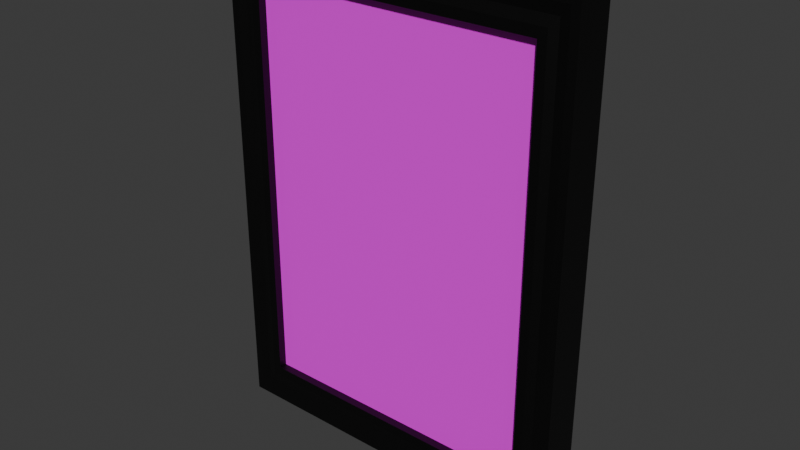 # Source: EyeChart.blend  (saved by Blender 4.0.36; exported with 4.5.12 LTS)
import bpy
from mathutils import Matrix  # noqa: F401  (used for matrix-valued properties, if any)

bpy.ops.wm.read_factory_settings(use_empty=True)
scene = bpy.context.scene
scene.name = 'Scene'

# ---- collections
col_collection = bpy.data.collections.new('Collection'); scene.collection.children.link(col_collection)

# ---- images (referenced by path relative to the original .blend; pixels are not part of the script)
import os
ASSET_DIR = os.environ.get("B2B_ASSET_DIR", "")  # directory of the original .blend (textures are referenced by path, not embedded)
HERE = os.path.dirname(os.path.abspath(__file__))  # packed textures are extracted next to this script under _unpacked/

def load_image(name, relpath, width, height, colorspace="sRGB"):
    """Load a texture the original file referenced (path relative to the .blend, or extracted next to this script)."""
    p = next((c for c in (os.path.join(HERE, relpath), os.path.join(ASSET_DIR, relpath)) if relpath and os.path.exists(c)), "")
    if p:
        img = bpy.data.images.load(p, check_existing=True)
        img.name = name
    else:  # same state as the original file: an image datablock whose file is absent (Cycles renders it pink)
        img = bpy.data.images.new(name, width, height)
        img.source = "FILE"
        img.filepath = "//" + (relpath or name)
    img.colorspace_settings.name = colorspace
    return img
img_eyechart_png = load_image('eyechart.png', 'eyechart.png', 1024, 1024, 'sRGB')

# ---- materials (node trees are filled in below, after node groups)
mat_frame = bpy.data.materials.new('Frame')
mat_frame.use_transparent_shadow = False
mat_image = bpy.data.materials.new('Image')
mat_image.use_transparent_shadow = False
mat_back = bpy.data.materials.new('Back')
mat_back.use_transparent_shadow = False

# ---- material node trees
mat_frame.use_nodes = True; mat_frame.node_tree.nodes.clear()
_N = mat_frame.node_tree.nodes; _L = mat_frame.node_tree.links
n0 = _N.new('ShaderNodeBsdfPrincipled'); n0.name = 'Principled BSDF'; n0.location = (10, 300)
n0.inputs[0].default_value = (0.0, 0.0, 0.0, 1.0)
n0.inputs[3].default_value = 1.45
n1 = _N.new('ShaderNodeOutputMaterial'); n1.name = 'Material Output'; n1.location = (300, 300)
_L.new(n0.outputs[0], n1.inputs[0])
n1.is_active_output = True
mat_image.use_nodes = True; mat_image.node_tree.nodes.clear()
_N = mat_image.node_tree.nodes; _L = mat_image.node_tree.links
n0 = _N.new('ShaderNodeBsdfPrincipled'); n0.name = 'Principled BSDF'; n0.location = (10, 300)
n0.inputs[3].default_value = 1.45
n1 = _N.new('ShaderNodeOutputMaterial'); n1.name = 'Material Output'; n1.location = (300, 300)
n2 = _N.new('ShaderNodeTexImage'); n2.name = 'Image Texture'; n2.location = (-280, 275)
n2.image = img_eyechart_png
_L.new(n0.outputs[0], n1.inputs[0])
_L.new(n2.outputs[0], n0.inputs[0])
n1.is_active_output = True
mat_back.use_nodes = True; mat_back.node_tree.nodes.clear()
_N = mat_back.node_tree.nodes; _L = mat_back.node_tree.links
n0 = _N.new('ShaderNodeBsdfPrincipled'); n0.name = 'Principled BSDF'; n0.location = (10, 300)
n0.inputs[0].default_value = (0.0, 0.0, 0.0, 1.0)
n0.inputs[3].default_value = 1.45
n1 = _N.new('ShaderNodeOutputMaterial'); n1.name = 'Material Output'; n1.location = (300, 300)
_L.new(n0.outputs[0], n1.inputs[0])
n1.is_active_output = True

# ---- world
world_world = bpy.data.worlds.new('World'); scene.world = world_world
world_world.use_nodes = True; world_world.node_tree.nodes.clear()
_N = world_world.node_tree.nodes; _L = world_world.node_tree.links
n0 = _N.new('ShaderNodeOutputWorld'); n0.name = 'World Output'; n0.location = (300, 300)
n1 = _N.new('ShaderNodeBackground'); n1.name = 'Background'; n1.location = (10, 300)
n1.inputs[0].default_value = (0.05088, 0.05088, 0.05088, 1.0)
_L.new(n1.outputs[0], n0.inputs[0])
n0.is_active_output = True
world_world.color = (0.05088, 0.05088, 0.05088)
world_world.use_sun_shadow = False
world_world.sun_shadow_jitter_overblur = 0.0

# ---- meshes
me_cube_cube_002 = bpy.data.meshes.new('Cube_Cube.002')
me_cube_cube_002.from_pydata([(-0.7075, -0.8069, 0.09668), (-0.7075, 1.203, 0.09668), (-0.8769, -1.0, -0.09668), (-0.8769, 1.396, -0.09668), (0.7075, -0.8069, 0.09668), (0.7075, 1.203, 0.09668), (0.8769, -1.0, -0.09668), (0.8769, 1.396, -0.09668), (-0.8769, -1.0, 0.09668), (-0.8769, 1.396, 0.09668), (0.8769, 1.396, 0.09668), (0.8769, -1.0, 0.09668), (-0.7075, -0.8069, 0.05625), (-0.7075, 1.203, 0.05625), (0.7075, 1.203, 0.05625), (0.7075, -0.8069, 0.05625), (-0.7922, -0.9034, 0.08929), (-0.7922, 1.299, 0.08929), (0.7922, 1.299, 0.08929), (0.7922, -0.9034, 0.08929), (-0.7498, -0.8551, 0.09668), (0.7498, 1.251, 0.09668), (-0.7498, 1.251, 0.09668), (0.7498, -0.8551, 0.09668), (-0.8369, 1.35, 0.09668), (0.8369, -0.9544, 0.09668), (-0.8369, -0.9544, 0.09668), (0.8369, 1.35, 0.09668), (-0.8369, 1.203, 0.09668), (-0.7498, 1.203, 0.09668), (-0.7922, 1.203, 0.08929), (-0.8769, 1.203, 0.09668), (-0.8769, 1.203, -0.09668), (0.8769, 1.203, -0.09668), (0.8769, 1.203, 0.09668), (0.7498, 1.202, 0.09668), (0.7922, 1.202, 0.08929), (0.8369, 1.202, 0.09668), (0.7498, -0.8068, 0.09668), (0.7922, -0.8068, 0.08929), (0.8369, -0.8068, 0.09668), (0.8769, -0.8068, 0.09668), (0.8769, -0.8072, -0.09668), (-0.8769, -0.8073, -0.09668), (-0.8769, -0.8074, 0.09668), (-0.8369, -0.8084, 0.09668), (-0.7498, -0.8084, 0.09668), (-0.8769, -0.8083, 0.09668), (-0.7922, -0.8084, 0.08929)], [], [(8, 47, 44, 43, 2), (2, 43, 42, 6), (6, 42, 41, 11), (5, 1, 13, 14), (2, 6, 11, 8), (7, 3, 9, 10), (26, 45, 47, 8), (27, 37, 34, 10), (25, 26, 8, 11), (24, 27, 10, 9), (15, 14, 13, 12), (4, 5, 14, 15), (0, 4, 15, 12), (1, 0, 12, 13), (22, 21, 18, 17), (23, 20, 16, 19), (21, 35, 36, 18), (20, 46, 48, 16), (0, 46, 20), (5, 35, 21), (4, 0, 20, 23), (1, 5, 21, 22), (17, 18, 27, 24), (19, 16, 26, 25), (18, 36, 37, 27), (16, 48, 45, 26), (30, 29, 22, 17), (29, 1, 22), (28, 30, 17, 24), (31, 28, 24, 9), (32, 31, 9, 3), (33, 32, 3, 7), (34, 33, 7, 10), (34, 37, 40, 41), (37, 36, 39, 40), (35, 5, 4, 38), (36, 35, 38, 39), (41, 40, 25, 11), (40, 39, 19, 25), (38, 4, 23), (39, 38, 23, 19), (41, 42, 33, 34), (42, 43, 32, 33), (43, 44, 31, 32), (48, 46, 29, 30), (46, 0, 1, 29), (45, 48, 30, 28), (47, 45, 28, 31, 44)])
me_cube_cube_002.polygons.foreach_set('material_index', [0, 2, 0, 0, 0, 0, 0, 0, 0, 0, 1, 0, 0, 0, 0, 0, 0, 0, 0, 0, 0, 0, 0, 0, 0, 0, 0, 0, 0, 0, 0, 2, 0, 0, 0, 0, 0, 0, 0, 0, 0, 0, 2, 0, 0, 0, 0, 0])
_uv = me_cube_cube_002.uv_layers.new(name='UVMap')
_uv.uv.foreach_set('vector', [0.375, 0.0, 0.399, 0.0, 0.3991, 0.0, 0.3991, 0.25, 0.375, 0.25, 0.375, 0.25, 0.3991, 0.25, 0.3991, 0.5, 0.375, 0.5, 0.375, 0.5, 0.3991, 0.5, 0.3992, 0.75, 0.375, 0.75, 0.6009, 0.7741, 0.6009, 0.9759, 0.6009, 0.9759, 0.6009, 0.7741, 0.125, 0.5, 0.375, 0.5, 0.375, 0.75, 0.125, 0.75, 0.625, 0.5, 0.875, 0.5, 0.875, 0.75, 0.625, 0.75, 0.3807, 0.9943, 0.399, 0.9943, 0.399, 1.0, 0.375, 1.0, 0.6193, 0.7557, 0.6008, 0.7557, 0.6008, 0.75, 0.625, 0.75, 0.3807, 0.7557, 0.3807, 0.9943, 0.375, 1.0, 0.375, 0.75, 0.6193, 0.9943, 0.6193, 0.7557, 0.625, 0.75, 0.625, 1.0, 0.9992, 0.003709, 0.9992, 1.001, 0.0007506, 1.001, 0.0007506, 0.003709, 0.3991, 0.7741, 0.6009, 0.7741, 0.6009, 0.7741, 0.3991, 0.7741, 0.3991, 0.9759, 0.3991, 0.7741, 0.3991, 0.7741, 0.3991, 0.9759, 0.6009, 0.9759, 0.3991, 0.9759, 0.3991, 0.9759, 0.6009, 0.9759, 0.6069, 0.9819, 0.6069, 0.7681, 0.6129, 0.7621, 0.6129, 0.9879, 0.3931, 0.7681, 0.3931, 0.9819, 0.3871, 0.9879, 0.3871, 0.7621, 0.6069, 0.7681, 0.6008, 0.7681, 0.6008, 0.7621, 0.6129, 0.7621, 0.3931, 0.9819, 0.399, 0.9819, 0.399, 0.9879, 0.3871, 0.9879, 0.3991, 0.9759, 0.399, 0.9819, 0.3931, 0.9819, 0.6009, 0.7741, 0.6008, 0.7681, 0.6069, 0.7681, 0.3991, 0.7741, 0.3991, 0.9759, 0.3931, 0.9819, 0.3931, 0.7681, 0.6009, 0.9759, 0.6009, 0.7741, 0.6069, 0.7681, 0.6069, 0.9819, 0.6129, 0.9879, 0.6129, 0.7621, 0.6193, 0.7557, 0.6193, 0.9943, 0.3871, 0.7621, 0.3871, 0.9879, 0.3807, 0.9943, 0.3807, 0.7557, 0.6129, 0.7621, 0.6008, 0.7621, 0.6008, 0.7557, 0.6193, 0.7557, 0.3871, 0.9879, 0.399, 0.9879, 0.399, 0.9943, 0.3807, 0.9943, 0.6009, 0.9879, 0.6009, 0.9819, 0.6069, 0.9819, 0.6129, 0.9879, 0.6009, 0.9819, 0.6009, 0.9759, 0.6069, 0.9819, 0.6009, 0.9943, 0.6009, 0.9879, 0.6129, 0.9879, 0.6193, 0.9943, 0.6009, 1.0, 0.6009, 0.9943, 0.6193, 0.9943, 0.625, 1.0, 0.6009, 0.25, 0.6009, 0.0, 0.625, 0.0, 0.625, 0.25, 0.6009, 0.5, 0.6009, 0.25, 0.625, 0.25, 0.625, 0.5, 0.6008, 0.75, 0.6009, 0.5, 0.625, 0.5, 0.625, 0.75, 0.6008, 0.75, 0.6008, 0.7557, 0.3992, 0.7557, 0.3992, 0.75, 0.6008, 0.7557, 0.6008, 0.7621, 0.3992, 0.7621, 0.3992, 0.7557, 0.6008, 0.7681, 0.6009, 0.7741, 0.3991, 0.7741, 0.3992, 0.7681, 0.6008, 0.7621, 0.6008, 0.7681, 0.3992, 0.7681, 0.3992, 0.7621, 0.3992, 0.75, 0.3992, 0.7557, 0.3807, 0.7557, 0.375, 0.75, 0.3992, 0.7557, 0.3992, 0.7621, 0.3871, 0.7621, 0.3807, 0.7557, 0.3992, 0.7681, 0.3991, 0.7741, 0.3931, 0.7681, 0.3992, 0.7621, 0.3992, 0.7681, 0.3931, 0.7681, 0.3871, 0.7621, 0.3992, 0.75, 0.3991, 0.5, 0.6009, 0.5, 0.6008, 0.75, 0.3991, 0.5, 0.3991, 0.25, 0.6009, 0.25, 0.6009, 0.5, 0.3991, 0.25, 0.3991, 0.0, 0.6009, 0.0, 0.6009, 0.25, 0.399, 0.9879, 0.399, 0.9819, 0.6009, 0.9819, 0.6009, 0.9879, 0.399, 0.9819, 0.3991, 0.9759, 0.6009, 0.9759, 0.6009, 0.9819, 0.399, 0.9943, 0.399, 0.9879, 0.6009, 0.9879, 0.6009, 0.9943, 0.399, 1.0, 0.399, 0.9943, 0.6009, 0.9943, 0.6009, 1.0, 0.3991, 1.0])
me_cube_cube_002.materials.append(mat_frame)
me_cube_cube_002.materials.append(mat_image)
me_cube_cube_002.materials.append(mat_back)
me_cube_cube_002.update()
me_cube_cube_002.normals_split_custom_set([tuple(v) for v in zip(*[iter([-1.0, 0.0, 0.0, -1.0, 0.0, 0.0, -1.0, 0.0, 0.0, -1.0, 0.0, 0.0, -1.0, 0.0, 0.0, 5.511e-09, 0.0, -1.0, 5.511e-09, 0.0, -1.0, 5.511e-09, 0.0, -1.0, 5.511e-09, 0.0, -1.0, 1.0, 0.0, 0.0, 1.0, 0.0, 0.0, 1.0, 0.0, 0.0, 1.0, 0.0, 0.0, 0.0, -1.0, 0.0, 0.0, -1.0, 0.0, 0.0, -1.0, 0.0, 0.0, -1.0, 0.0, 0.0, -1.0, 0.0, 0.0, -1.0, 0.0, 0.0, -1.0, 0.0, 0.0, -1.0, 0.0, 0.0, 1.0, 0.0, 0.0, 1.0, 0.0, 0.0, 1.0, 0.0, 0.0, 1.0, 0.0, 0.0, 0.0, 1.0, 0.0, 0.0, 1.0, 0.0, 0.0, 1.0, 0.0, 0.0, 1.0, 0.0, 0.0, 1.0, 0.0, 0.0, 1.0, 0.0, 0.0, 1.0, 0.0, 0.0, 1.0, 0.0, 0.0, 1.0, 0.0, 0.0, 1.0, 0.0, 0.0, 1.0, 0.0, 0.0, 1.0, 0.0, 0.0, 1.0, 0.0, 0.0, 1.0, 0.0, 0.0, 1.0, 0.0, 0.0, 1.0, 0.0, -1.483e-08, 1.0, 0.0, -1.483e-08, 1.0, 0.0, -1.483e-08, 1.0, 0.0, -1.483e-08, 1.0, -1.0, 7.336e-09, 0.0, -1.0, 7.336e-09, 0.0, -1.0, 7.336e-09, 0.0, -1.0, 7.336e-09, 0.0, 0.0, 1.0, 0.0, 0.0, 1.0, 0.0, 0.0, 1.0, 0.0, 0.0, 1.0, 0.0, 1.0, 7.336e-09, 0.0, 1.0, 7.336e-09, 0.0, 1.0, 7.336e-09, 0.0, 1.0, 7.336e-09, 0.0, 0.0, 0.1513, 0.9885, 0.0, 0.1513, 0.9885, 0.0, 0.1513, 0.9885, 0.0, 0.1513, 0.9885, 0.0, -0.1513, 0.9885, 0.0, -0.1513, 0.9885, 0.0, -0.1513, 0.9885, 0.0, -0.1513, 0.9885, 0.172, 0.0, 0.9851, 0.172, 0.0, 0.9851, 0.172, 0.0, 0.9851, 0.172, 0.0, 0.9851, -0.172, 0.0, 0.9851, -0.172, 0.0, 0.9851, -0.172, 0.0, 0.9851, -0.172, 0.0, 0.9851, 0.0, 0.0, 1.0, 0.0, 0.0, 1.0, 0.0, 0.0, 1.0, 0.0, 0.0, 1.0, 0.0, 0.0, 1.0, 0.0, 0.0, 1.0, 0.0, 0.0, 1.0, 0.0, 0.0, 1.0, 0.0, 0.0, 1.0, 0.0, 0.0, 1.0, 0.0, 0.0, 1.0, 0.0, 0.0, 1.0, 0.0, 0.0, 1.0, 0.0, 0.0, 1.0, 0.0, -0.1436, 0.9896, 0.0, -0.1436, 0.9896, 0.0, -0.1436, 0.9896, 0.0, -0.1436, 0.9896, 0.0, 0.1436, 0.9896, 0.0, 0.1436, 0.9896, 0.0, 0.1436, 0.9896, 0.0, 0.1436, 0.9896, -0.1632, 0.0, 0.9866, -0.1632, 0.0, 0.9866, -0.1632, 0.0, 0.9866, -0.1632, 0.0, 0.9866, 0.1632, 0.0, 0.9866, 0.1632, 0.0, 0.9866, 0.1632, 0.0, 0.9866, 0.1632, 0.0, 0.9866, -0.172, 0.0, 0.9851, -0.172, 0.0, 0.9851, -0.172, 0.0, 0.9851, -0.172, 0.0, 0.9851, 0.0, 0.0, 1.0, 0.0, 0.0, 1.0, 0.0, 0.0, 1.0, 0.1632, 0.0, 0.9866, 0.1632, 0.0, 0.9866, 0.1632, 0.0, 0.9866, 0.1632, 0.0, 0.9866, -6.839e-08, 0.0, 1.0, -6.839e-08, 0.0, 1.0, -6.839e-08, 0.0, 1.0, -6.839e-08, 0.0, 1.0, -1.0, 0.0, 0.0, -1.0, 0.0, 0.0, -1.0, 0.0, 0.0, -1.0, 0.0, 0.0, 0.0, 0.0, -1.0, 0.0, 0.0, -1.0, 0.0, 0.0, -1.0, 0.0, 0.0, -1.0, 1.0, 0.0, 0.0, 1.0, 0.0, 0.0, 1.0, 0.0, 0.0, 1.0, 0.0, 0.0, 3.708e-07, -1.483e-08, 1.0, 3.708e-07, -1.483e-08, 1.0, 3.708e-07, -1.483e-08, 1.0, 3.708e-07, -1.483e-08, 1.0, -0.1632, -1.535e-08, 0.9866, -0.1632, -1.535e-08, 0.9866, -0.1632, -1.535e-08, 0.9866, -0.1632, -1.535e-08, 0.9866, -9.286e-08, -1.483e-08, 1.0, -9.286e-08, -1.483e-08, 1.0, -9.286e-08, -1.483e-08, 1.0, -9.286e-08, -1.483e-08, 1.0, 0.172, -1.618e-08, 0.9851, 0.172, -1.618e-08, 0.9851, 0.172, -1.618e-08, 0.9851, 0.172, -1.618e-08, 0.9851, -1.366e-07, 0.0, 1.0, -1.366e-07, 0.0, 1.0, -1.366e-07, 0.0, 1.0, -1.366e-07, 0.0, 1.0, -0.1632, 0.0, 0.9866, -0.1632, 0.0, 0.9866, -0.1632, 0.0, 0.9866, -0.1632, 0.0, 0.9866, 0.0, 0.0, 1.0, 0.0, 0.0, 1.0, 0.0, 0.0, 1.0, 0.172, 0.0, 0.9851, 0.172, 0.0, 0.9851, 0.172, 0.0, 0.9851, 0.172, 0.0, 0.9851, 1.0, 0.0, 0.0, 1.0, 0.0, 0.0, 1.0, 0.0, 0.0, 1.0, 0.0, 0.0, -1.326e-09, 1.483e-08, -1.0, -1.326e-09, 1.483e-08, -1.0, -1.326e-09, 1.483e-08, -1.0, -1.326e-09, 1.483e-08, -1.0, -1.0, 0.0, 0.0, -1.0, 0.0, 0.0, -1.0, 0.0, 0.0, -1.0, 0.0, 0.0, -0.172, -1.616e-08, 0.9851, -0.172, -1.616e-08, 0.9851, -0.172, -1.616e-08, 0.9851, -0.172, -1.616e-08, 0.9851, 4.191e-08, -1.483e-08, 1.0, 4.191e-08, -1.483e-08, 1.0, 4.191e-08, -1.483e-08, 1.0, 4.191e-08, -1.483e-08, 1.0, 0.1632, -1.534e-08, 0.9866, 0.1632, -1.534e-08, 0.9866, 0.1632, -1.534e-08, 0.9866, 0.1632, -1.534e-08, 0.9866, 0.0, -1.482e-08, 1.0, 0.0, -1.482e-08, 1.0, 0.0, -1.482e-08, 1.0, 0.0, -1.482e-08, 1.0, 0.0, -1.482e-08, 1.0])] * 3)])

# ---- objects
ob_cube_cube_002 = bpy.data.objects.new('Cube_Cube.002', me_cube_cube_002)

# ---- transforms, parenting, visibility, modifiers, constraints
ob_cube_cube_002.location = (0.0, 0.0, 0.0)
ob_cube_cube_002.rotation_euler = (1.571, -0.0, 0.0)

# ---- collection membership
col_collection.objects.link(ob_cube_cube_002)

# ---- scene / render settings (as saved in the file)
scene.frame_start = 1; scene.frame_end = 250; scene.frame_set(1)
scene.render.engine = 'BLENDER_EEVEE_NEXT'
scene.cycles.sampling_pattern = 'TABULATED_SOBOL'
bpy.context.view_layer.update()

# ---- added for rendering (the .blend has no active camera and no usable light): camera, sun
cam_auto = bpy.data.cameras.new('AutoCamera')
cam_auto.lens = 50.0
cam_auto.sensor_width = 36.0
cam_auto.clip_end = 1000.0
ob_auto_camera = bpy.data.objects.new('AutoCamera', cam_auto)
scene.collection.objects.link(ob_auto_camera)
ob_auto_camera.location = (2.75284, -3.30341, 2.40015)
ob_auto_camera.rotation_euler = (1.09748, -7.21219e-08, 0.694738)
scene.camera = ob_auto_camera
light_auto_sun = bpy.data.lights.new('AutoSun', 'SUN')
light_auto_sun.energy = 3.0
light_auto_sun.angle = 0.0523599
ob_auto_sun = bpy.data.objects.new('AutoSun', light_auto_sun)
scene.collection.objects.link(ob_auto_sun)
ob_auto_sun.rotation_euler = (0.872665, 0.174533, 0.523599)
bpy.context.view_layer.update()
